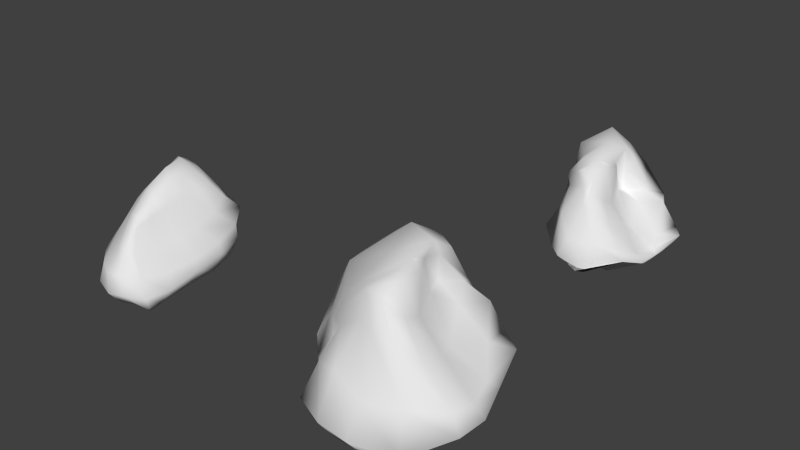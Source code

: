 # Source: Stones.blend  (saved by Blender 2.76.0; exported with 4.5.12 LTS)
import bpy
from mathutils import Matrix  # noqa: F401  (used for matrix-valued properties, if any)

bpy.ops.wm.read_factory_settings(use_empty=True)
scene = bpy.context.scene
scene.name = 'Scene'

# ---- collections
col_collection_1 = bpy.data.collections.new('Collection 1'); scene.collection.children.link(col_collection_1)

# ---- materials (node trees are filled in below, after node groups)
mat_material = bpy.data.materials.new('Material')
mat_material.alpha_threshold = 0.0
mat_material.use_transparent_shadow = False
mat_material.roughness = 0.5
mat_material.line_color = (0.0, 0.0, 0.0, 1.0)

# ---- material node trees

# ---- world
world_world = bpy.data.worlds.new('World'); scene.world = world_world
world_world.color = (0.05088, 0.05088, 0.05088)
world_world.use_sun_shadow = False
world_world.sun_shadow_jitter_overblur = 0.0
world_world.cycles.sampling_method = 'MANUAL'
world_world.cycles.sample_map_resolution = 256

# ---- meshes
me_stone3 = bpy.data.meshes.new('stone3')
me_stone3.from_pydata([(0.3708, 0.2812, -0.1855), (0.3202, -0.4452, -0.3394), (-0.1594, -0.4546, -0.2436), (-0.2836, 0.1513, -0.1429), (0.2058, 0.2091, 0.3062), (0.08965, -0.3068, 0.192), (-0.2312, -0.1553, 0.1262), (-0.2623, 0.4405, 0.3826), (0.3402, -0.08276, -0.2716), (0.1094, 0.348, -0.1518), (0.3453, 0.3877, 0.02954), (0.09567, -0.5259, -0.3124), (0.2525, -0.4382, -0.1129), (-0.2482, -0.1467, -0.1806), (-0.2772, -0.338, -0.08276), (-0.2825, 0.3191, 0.105), (0.1306, -0.07675, 0.2757), (0.01317, 0.3613, 0.4113), (-0.01986, -0.2493, 0.2518), (-0.2987, 0.1992, 0.2672), (0.1685, 0.5087, 0.1553), (-0.3896, 0.04922, -0.002399), (0.01641, -0.5504, -0.08869), (0.3683, -0.02776, -0.07714), (-0.0644, 0.1142, 0.4741), (0.04757, -0.1177, -0.3087), (0.3356, -0.329, -0.31), (-0.1215, 0.2669, -0.1416), (0.2692, 0.2597, 0.1561), (-0.05108, -0.5092, -0.2874), (0.1529, -0.393, 0.0331), (-0.28, 0.004389, -0.1751), (-0.2734, -0.2038, 0.02653), (-0.2621, 0.4227, 0.2799), (0.0985, -0.1981, 0.2219), (-0.1359, 0.4111, 0.413), (-0.1366, -0.1906, 0.1855), (-0.2978, 0.362, 0.3571), (0.3639, 0.1249, -0.2429), (0.2678, 0.3316, -0.1827), (0.3753, 0.3704, -0.0765), (0.2259, -0.4854, -0.3095), (0.3103, -0.457, -0.2485), (-0.1787, -0.3221, -0.2139), (-0.2224, -0.4323, -0.1737), (-0.2974, 0.1893, -0.05977), (0.1501, 0.06794, 0.3061), (0.1634, 0.3028, 0.366), (0.06998, -0.2753, 0.246), (-0.2863, -0.003231, 0.2), (-0.04368, 0.4199, 0.1554), (0.2751, 0.5069, 0.1144), (0.1319, 0.4182, 0.2907), (0.1348, 0.4678, 0.003233), (-0.3746, 0.1991, 0.04492), (-0.3519, -0.1339, -0.02984), (-0.3285, -0.07821, -0.1074), (-0.3744, 0.1689, 0.1456), (-0.1435, -0.4608, -0.1002), (0.1547, -0.5534, -0.07257), (0.06675, -0.5964, -0.2235), (-0.0212, -0.3961, 0.06003), (0.3186, -0.2428, -0.1176), (0.3755, 0.1876, -0.02854), (0.3918, -0.03905, -0.1662), (0.2396, -0.0886, 0.05736), (-0.0287, -0.08134, 0.3932), (-0.07792, 0.2663, 0.4971), (0.06466, 0.02961, 0.4249), (-0.1849, 0.1894, 0.3887), (-0.1129, -0.1492, -0.265), (0.2104, -0.0868, -0.3164), (0.08274, 0.1173, -0.2931), (0.07581, -0.3756, -0.315), (0.2197, -0.3493, -0.3073), (0.2484, 0.1253, -0.3139), (-0.1237, 0.06772, -0.2418), (-0.1923, 0.3376, 0.4503), (0.06875, 0.175, 0.4356), (0.07049, -0.1136, 0.3523), (0.2588, 0.08207, 0.09237), (0.3996, 0.1879, -0.1151), (0.3655, -0.2814, -0.2254), (0.09444, -0.4359, 0.06752), (0.2042, -0.5613, -0.2149), (-0.1015, -0.5406, -0.2085), (-0.3625, -0.01997, 0.08817), (-0.2663, -0.2441, -0.1224), (-0.3449, 0.04548, -0.1021), (0.2678, 0.4725, -0.02246), (0.2479, 0.3773, 0.242), (-0.05856, 0.4293, 0.3035), (-0.09036, 0.3436, -0.0106), (-0.3478, 0.3331, 0.2319), (-0.1495, -0.3012, 0.02873), (0.1892, -0.2513, 0.02827), (-0.1634, -0.0253, 0.3114), (-0.05856, -0.3737, -0.2902)], [], [(97, 29, 2, 43), (96, 49, 6, 36), (95, 34, 5, 30), (94, 36, 6, 32), (93, 37, 7, 33), (92, 27, 3, 45), (91, 50, 15, 33), (90, 51, 20, 52), (89, 39, 9, 53), (88, 54, 15, 45), (87, 55, 21, 56), (86, 49, 19, 57), (85, 58, 14, 44), (84, 59, 22, 60), (83, 48, 18, 61), (82, 62, 12, 42), (81, 63, 23, 64), (80, 46, 16, 65), (79, 66, 18, 48), (78, 67, 24, 68), (77, 37, 19, 69), (76, 70, 13, 31), (75, 71, 25, 72), (74, 41, 11, 73), (71, 74, 73, 25), (8, 26, 74, 71), (26, 1, 41, 74), (39, 75, 72, 9), (0, 38, 75, 39), (38, 8, 71, 75), (27, 76, 31, 3), (9, 72, 76, 27), (72, 25, 70, 76), (67, 77, 69, 24), (17, 35, 77, 67), (35, 7, 37, 77), (46, 78, 68, 16), (4, 47, 78, 46), (47, 17, 67, 78), (34, 79, 48, 5), (16, 68, 79, 34), (68, 24, 66, 79), (63, 80, 65, 23), (10, 28, 80, 63), (28, 4, 46, 80), (38, 81, 64, 8), (0, 40, 81, 38), (40, 10, 63, 81), (26, 82, 42, 1), (8, 64, 82, 26), (64, 23, 62, 82), (59, 83, 61, 22), (12, 30, 83, 59), (30, 5, 48, 83), (41, 84, 60, 11), (1, 42, 84, 41), (42, 12, 59, 84), (29, 85, 44, 2), (11, 60, 85, 29), (60, 22, 58, 85), (55, 86, 57, 21), (14, 32, 86, 55), (32, 6, 49, 86), (43, 87, 56, 13), (2, 44, 87, 43), (44, 14, 55, 87), (31, 88, 45, 3), (13, 56, 88, 31), (56, 21, 54, 88), (51, 89, 53, 20), (10, 40, 89, 51), (40, 0, 39, 89), (47, 90, 52, 17), (4, 28, 90, 47), (28, 10, 51, 90), (35, 91, 33, 7), (17, 52, 91, 35), (52, 20, 50, 91), (50, 92, 45, 15), (20, 53, 92, 50), (53, 9, 27, 92), (54, 93, 33, 15), (21, 57, 93, 54), (57, 19, 37, 93), (58, 94, 32, 14), (22, 61, 94, 58), (61, 18, 36, 94), (62, 95, 30, 12), (23, 65, 95, 62), (65, 16, 34, 95), (66, 96, 36, 18), (24, 69, 96, 66), (69, 19, 49, 96), (70, 97, 43, 13), (25, 73, 97, 70), (73, 11, 29, 97)])
me_stone3.polygons.foreach_set('use_smooth', [True] * 96)
me_stone3.materials.append(mat_material)
me_stone3.use_remesh_preserve_volume = False
me_stone3.use_remesh_preserve_attributes = False
me_stone3.use_mirror_vertex_groups = False
me_stone3.update()
me_stone2 = bpy.data.meshes.new('stone2')
me_stone2.from_pydata([(0.4253, 0.107, -0.2121), (0.0796, -0.6531, -0.2028), (-0.1791, -0.2697, -0.1552), (-0.1534, 0.3801, -0.05957), (-0.07029, 0.2745, 0.07334), (-0.04191, -0.3119, 0.2786), (-0.3727, -0.08603, 0.2541), (-0.2778, 0.4789, 0.3714), (0.2909, -0.2893, -0.194), (0.1866, 0.2508, -0.152), (0.3312, 0.08645, -0.1028), (-0.1517, -0.4555, -0.2243), (0.08068, -0.4635, -0.04211), (-0.1876, 0.07046, -0.1304), (-0.3607, -0.1294, 0.06983), (-0.1494, 0.3884, 0.07848), (0.02008, -0.06844, 0.1092), (-0.0619, 0.3762, 0.3114), (-0.1931, -0.194, 0.373), (-0.4208, 0.1595, 0.4168), (0.2011, 0.4204, 0.07014), (-0.4496, 0.2182, 0.06444), (-0.2107, -0.4081, 0.08386), (0.3191, -0.1788, -0.1648), (-0.08687, 0.05397, 0.4395), (0.005937, -0.1374, -0.2469), (0.1628, -0.4654, -0.2226), (-0.04079, 0.2662, -0.04151), (0.1105, 0.2043, 0.0379), (-0.1709, -0.3445, -0.1921), (0.04627, -0.37, 0.1142), (-0.2067, 0.1897, -0.1018), (-0.322, -0.1076, 0.1551), (-0.1719, 0.5226, 0.3016), (0.02067, -0.1902, 0.1714), (-0.1689, 0.4869, 0.3765), (-0.2499, -0.1634, 0.3355), (-0.3995, 0.3713, 0.3874), (0.3634, -0.09198, -0.2741), (0.3338, 0.1655, -0.1947), (0.4737, 0.1979, -0.1215), (-0.05474, -0.5504, -0.2246), (0.1138, -0.5846, -0.2294), (-0.1437, -0.04914, -0.1314), (-0.2263, -0.2494, -0.001561), (-0.08562, 0.37, 0.06601), (-0.06568, 0.1714, 0.1136), (-0.09437, 0.2878, 0.2533), (-0.05779, -0.261, 0.3262), (-0.2973, 0.01429, 0.3924), (0.05875, 0.3866, 0.1314), (0.25, 0.3191, 0.05164), (0.07362, 0.3664, 0.1236), (0.2878, 0.3277, -0.05833), (-0.3101, 0.4409, 0.1366), (-0.385, -0.05551, 0.1714), (-0.2913, 0.1323, -0.0112), (-0.4716, 0.2348, 0.2903), (-0.2965, -0.3033, 0.07462), (-0.08547, -0.5137, -0.0376), (-0.2041, -0.5294, -0.1395), (-0.1163, -0.2927, 0.297), (0.2681, -0.3461, -0.1011), (0.3529, 0.01735, -0.2051), (0.4121, -0.2721, -0.185), (0.1123, -0.05815, -0.02051), (-0.1349, -0.04405, 0.4077), (-0.1259, 0.347, 0.3699), (-0.05767, 0.09814, 0.3383), (-0.2208, 0.2283, 0.4563), (-0.06452, 0.02588, -0.2471), (0.1452, -0.2847, -0.3369), (0.1348, 0.09174, -0.2164), (-0.06952, -0.3595, -0.247), (0.001255, -0.4402, -0.2285), (0.246, 0.06231, -0.2531), (-0.1019, 0.1661, -0.1666), (-0.283, 0.3888, 0.5098), (-0.1385, 0.1882, 0.2792), (-0.04454, -0.0748, 0.3498), (0.1579, 0.005518, -0.05844), (0.4132, -0.03705, -0.2031), (0.3186, -0.3899, -0.1557), (-0.05154, -0.3732, 0.1862), (-0.1136, -0.5885, -0.1699), (-0.3497, -0.3945, -0.06095), (-0.4053, 0.06069, 0.2157), (-0.2281, -0.1168, -0.01385), (-0.2309, 0.2753, 0.02424), (0.3915, 0.2886, -0.1021), (0.07517, 0.3107, 0.1044), (-0.0517, 0.5572, 0.2255), (0.05767, 0.395, 0.0102), (-0.3839, 0.3861, 0.2752), (-0.2772, -0.2059, 0.224), (0.125, -0.2851, 0.05664), (-0.2497, -0.08614, 0.4126), (-0.1741, -0.2246, -0.2307)], [], [(97, 29, 2, 43), (96, 49, 6, 36), (95, 34, 5, 30), (94, 36, 6, 32), (93, 37, 7, 33), (92, 27, 3, 45), (91, 50, 15, 33), (90, 51, 20, 52), (89, 39, 9, 53), (88, 54, 15, 45), (87, 55, 21, 56), (86, 49, 19, 57), (85, 58, 14, 44), (84, 59, 22, 60), (83, 48, 18, 61), (82, 62, 12, 42), (81, 63, 23, 64), (80, 46, 16, 65), (79, 66, 18, 48), (78, 67, 24, 68), (77, 37, 19, 69), (76, 70, 13, 31), (75, 71, 25, 72), (74, 41, 11, 73), (71, 74, 73, 25), (8, 26, 74, 71), (26, 1, 41, 74), (39, 75, 72, 9), (0, 38, 75, 39), (38, 8, 71, 75), (27, 76, 31, 3), (9, 72, 76, 27), (72, 25, 70, 76), (67, 77, 69, 24), (17, 35, 77, 67), (35, 7, 37, 77), (46, 78, 68, 16), (4, 47, 78, 46), (47, 17, 67, 78), (34, 79, 48, 5), (16, 68, 79, 34), (68, 24, 66, 79), (63, 80, 65, 23), (10, 28, 80, 63), (28, 4, 46, 80), (38, 81, 64, 8), (0, 40, 81, 38), (40, 10, 63, 81), (26, 82, 42, 1), (8, 64, 82, 26), (64, 23, 62, 82), (59, 83, 61, 22), (12, 30, 83, 59), (30, 5, 48, 83), (41, 84, 60, 11), (1, 42, 84, 41), (42, 12, 59, 84), (29, 85, 44, 2), (11, 60, 85, 29), (60, 22, 58, 85), (55, 86, 57, 21), (14, 32, 86, 55), (32, 6, 49, 86), (43, 87, 56, 13), (2, 44, 87, 43), (44, 14, 55, 87), (31, 88, 45, 3), (13, 56, 88, 31), (56, 21, 54, 88), (51, 89, 53, 20), (10, 40, 89, 51), (40, 0, 39, 89), (47, 90, 52, 17), (4, 28, 90, 47), (28, 10, 51, 90), (35, 91, 33, 7), (17, 52, 91, 35), (52, 20, 50, 91), (50, 92, 45, 15), (20, 53, 92, 50), (53, 9, 27, 92), (54, 93, 33, 15), (21, 57, 93, 54), (57, 19, 37, 93), (58, 94, 32, 14), (22, 61, 94, 58), (61, 18, 36, 94), (62, 95, 30, 12), (23, 65, 95, 62), (65, 16, 34, 95), (66, 96, 36, 18), (24, 69, 96, 66), (69, 19, 49, 96), (70, 97, 43, 13), (25, 73, 97, 70), (73, 11, 29, 97)])
me_stone2.polygons.foreach_set('use_smooth', [True] * 96)
me_stone2.materials.append(mat_material)
me_stone2.use_remesh_preserve_volume = False
me_stone2.use_remesh_preserve_attributes = False
me_stone2.use_mirror_vertex_groups = False
me_stone2.update()
me_stone1 = bpy.data.meshes.new('stone1')
me_stone1.from_pydata([(0.3545, 0.4482, -0.2233), (0.2899, -0.5941, -0.3863), (-0.223, -0.5541, -0.3147), (-0.6182, 0.4265, -0.2352), (-0.06548, 0.3223, 0.3062), (0.0302, -0.317, 0.418), (-0.4719, -0.2029, 0.1314), (-0.4902, 0.6059, 0.3681), (0.399, -0.08306, -0.3117), (-0.1141, 0.5263, -0.2747), (0.3502, 0.2926, 0.03495), (-0.1419, -0.5812, -0.4259), (0.2813, -0.4496, -0.1044), (-0.4568, -0.0451, -0.3628), (-0.4701, -0.364, -0.06808), (-0.459, 0.5058, -0.03962), (0.09117, -0.05965, 0.2815), (-0.09712, 0.4937, 0.4636), (-0.1924, -0.2267, 0.4502), (-0.6219, 0.1068, 0.3424), (0.06068, 0.6199, 0.1027), (-0.7537, 0.08914, -0.1204), (-0.2026, -0.5053, 0.004193), (0.5268, -0.07261, -0.1357), (-0.06492, 0.05037, 0.5734), (-0.1414, -0.02278, -0.4919), (0.3658, -0.3529, -0.3543), (-0.458, 0.4386, -0.2176), (0.1224, 0.2953, 0.2111), (-0.2194, -0.57, -0.378), (0.1609, -0.3701, 0.1923), (-0.6194, 0.2005, -0.3187), (-0.4568, -0.2379, 0.01263), (-0.4363, 0.6431, 0.2102), (0.09831, -0.2038, 0.3393), (-0.2858, 0.6242, 0.448), (-0.3244, -0.2395, 0.2929), (-0.6325, 0.4185, 0.3671), (0.3623, 0.2136, -0.3266), (0.1646, 0.52, -0.2592), (0.4527, 0.4656, -0.0677), (0.05372, -0.5827, -0.4315), (0.348, -0.552, -0.3612), (-0.264, -0.3075, -0.3292), (-0.3118, -0.5521, -0.1538), (-0.498, 0.4377, -0.1086), (-0.02246, 0.1818, 0.2991), (-0.0994, 0.3739, 0.4602), (-0.03327, -0.2642, 0.4705), (-0.4665, -0.1116, 0.2659), (-0.1772, 0.5748, 0.06768), (0.1938, 0.5288, 0.1594), (-0.0004102, 0.55, 0.2399), (0.0451, 0.5956, -0.08943), (-0.6754, 0.415, -0.06353), (-0.5844, -0.2545, -0.02417), (-0.5781, -0.03596, -0.2208), (-0.764, 0.1576, 0.1174), (-0.3681, -0.4662, -0.0242), (0.01767, -0.5425, -0.09944), (-0.1969, -0.6684, -0.2903), (-0.134, -0.33, 0.3028), (0.5063, -0.2694, -0.1118), (0.4639, 0.1399, -0.1201), (0.6144, -0.08371, -0.2193), (0.2587, -0.04643, 0.07183), (-0.1176, -0.1001, 0.5165), (-0.1263, 0.3674, 0.5468), (0.006231, 0.06631, 0.5163), (-0.3071, 0.1569, 0.5037), (-0.3166, 0.008197, -0.4864), (0.1113, -0.07877, -0.5004), (-0.1446, 0.3166, -0.4244), (-0.1162, -0.3684, -0.4738), (0.07276, -0.3697, -0.4306), (0.1128, 0.3378, -0.4064), (-0.4734, 0.2704, -0.3893), (-0.3789, 0.435, 0.5694), (-0.09873, 0.2247, 0.4928), (0.003913, -0.1072, 0.5134), (0.2223, 0.07754, 0.07464), (0.517, 0.1957, -0.1884), (0.582, -0.2887, -0.2467), (0.008177, -0.3804, 0.2521), (0.01674, -0.6455, -0.3468), (-0.3734, -0.6328, -0.2078), (-0.6074, -0.0946, 0.05377), (-0.3875, -0.3801, -0.1786), (-0.6252, 0.2441, -0.1888), (0.2682, 0.5951, -0.0581), (0.04487, 0.4458, 0.2882), (-0.2005, 0.7076, 0.2358), (-0.2836, 0.5526, -0.09243), (-0.7023, 0.4335, 0.1426), (-0.3427, -0.2941, 0.1528), (0.2755, -0.2588, 0.1388), (-0.308, -0.1591, 0.4091), (-0.2595, -0.3471, -0.4519)], [], [(97, 29, 2, 43), (96, 49, 6, 36), (95, 34, 5, 30), (94, 36, 6, 32), (93, 37, 7, 33), (92, 27, 3, 45), (91, 50, 15, 33), (90, 51, 20, 52), (89, 39, 9, 53), (88, 54, 15, 45), (87, 55, 21, 56), (86, 49, 19, 57), (85, 58, 14, 44), (84, 59, 22, 60), (83, 48, 18, 61), (82, 62, 12, 42), (81, 63, 23, 64), (80, 46, 16, 65), (79, 66, 18, 48), (78, 67, 24, 68), (77, 37, 19, 69), (76, 70, 13, 31), (75, 71, 25, 72), (74, 41, 11, 73), (71, 74, 73, 25), (8, 26, 74, 71), (26, 1, 41, 74), (39, 75, 72, 9), (0, 38, 75, 39), (38, 8, 71, 75), (27, 76, 31, 3), (9, 72, 76, 27), (72, 25, 70, 76), (67, 77, 69, 24), (17, 35, 77, 67), (35, 7, 37, 77), (46, 78, 68, 16), (4, 47, 78, 46), (47, 17, 67, 78), (34, 79, 48, 5), (16, 68, 79, 34), (68, 24, 66, 79), (63, 80, 65, 23), (10, 28, 80, 63), (28, 4, 46, 80), (38, 81, 64, 8), (0, 40, 81, 38), (40, 10, 63, 81), (26, 82, 42, 1), (8, 64, 82, 26), (64, 23, 62, 82), (59, 83, 61, 22), (12, 30, 83, 59), (30, 5, 48, 83), (41, 84, 60, 11), (1, 42, 84, 41), (42, 12, 59, 84), (29, 85, 44, 2), (11, 60, 85, 29), (60, 22, 58, 85), (55, 86, 57, 21), (14, 32, 86, 55), (32, 6, 49, 86), (43, 87, 56, 13), (2, 44, 87, 43), (44, 14, 55, 87), (31, 88, 45, 3), (13, 56, 88, 31), (56, 21, 54, 88), (51, 89, 53, 20), (10, 40, 89, 51), (40, 0, 39, 89), (47, 90, 52, 17), (4, 28, 90, 47), (28, 10, 51, 90), (35, 91, 33, 7), (17, 52, 91, 35), (52, 20, 50, 91), (50, 92, 45, 15), (20, 53, 92, 50), (53, 9, 27, 92), (54, 93, 33, 15), (21, 57, 93, 54), (57, 19, 37, 93), (58, 94, 32, 14), (22, 61, 94, 58), (61, 18, 36, 94), (62, 95, 30, 12), (23, 65, 95, 62), (65, 16, 34, 95), (66, 96, 36, 18), (24, 69, 96, 66), (69, 19, 49, 96), (70, 97, 43, 13), (25, 73, 97, 70), (73, 11, 29, 97)])
me_stone1.polygons.foreach_set('use_smooth', [True] * 96)
me_stone1.materials.append(mat_material)
me_stone1.use_remesh_preserve_volume = False
me_stone1.use_remesh_preserve_attributes = False
me_stone1.use_mirror_vertex_groups = False
me_stone1.update()

# ---- objects
ob_stone3 = bpy.data.objects.new('Stone3', me_stone3)
ob_stone2 = bpy.data.objects.new('Stone2', me_stone2)
ob_stone1 = bpy.data.objects.new('Stone1', me_stone1)

# ---- transforms, parenting, visibility, modifiers, constraints
ob_stone3.location = (-2.372, 0.0, 0.0)
ob_stone3.lock_rotations_4d = False
ob_stone3.empty_display_type = 'ARROWS'
ob_stone3.lineart.crease_threshold = 0.0
ob_stone2.location = (0.0, 2.42, 0.0)
ob_stone2.lock_rotations_4d = False
ob_stone2.empty_display_type = 'ARROWS'
ob_stone2.lineart.crease_threshold = 0.0
ob_stone1.location = (0.0, 0.0, 0.0)
ob_stone1.lock_rotations_4d = False
ob_stone1.empty_display_type = 'ARROWS'
ob_stone1.lineart.crease_threshold = 0.0

# ---- collection membership
col_collection_1.objects.link(ob_stone3)
col_collection_1.objects.link(ob_stone2)
col_collection_1.objects.link(ob_stone1)

# ---- scene / render settings (as saved in the file)
scene.frame_start = 1; scene.frame_end = 250; scene.frame_set(1)
scene.render.engine = 'BLENDER_EEVEE_NEXT'
scene.render.resolution_percentage = 50
scene.render.dither_intensity = 0.0
scene.cycles.use_denoising = False
scene.cycles.samples = 10
scene.cycles.sampling_pattern = 'TABULATED_SOBOL'
scene.cycles.light_sampling_threshold = 0.0
scene.cycles.use_adaptive_sampling = False
scene.cycles.use_light_tree = False
scene.cycles.blur_glossy = 0.0
scene.cycles.pixel_filter_type = 'GAUSSIAN'
scene.cycles.sample_clamp_indirect = 0.0
scene.view_settings.view_transform = 'Standard'
bpy.context.view_layer.update()

# ---- added for rendering (the .blend has no active camera and no usable light): camera, sun
cam_auto = bpy.data.cameras.new('AutoCamera')
cam_auto.lens = 50.0
cam_auto.sensor_width = 36.0
cam_auto.clip_end = 1000.0
ob_auto_camera = bpy.data.objects.new('AutoCamera', cam_auto)
scene.collection.objects.link(ob_auto_camera)
ob_auto_camera.location = (3.62961, -4.48957, 3.79907)
ob_auto_camera.rotation_euler = (1.09748, -7.21219e-08, 0.694738)
scene.camera = ob_auto_camera
light_auto_sun = bpy.data.lights.new('AutoSun', 'SUN')
light_auto_sun.energy = 3.0
light_auto_sun.angle = 0.0523599
ob_auto_sun = bpy.data.objects.new('AutoSun', light_auto_sun)
scene.collection.objects.link(ob_auto_sun)
ob_auto_sun.rotation_euler = (0.872665, 0.174533, 0.523599)
bpy.context.view_layer.update()
